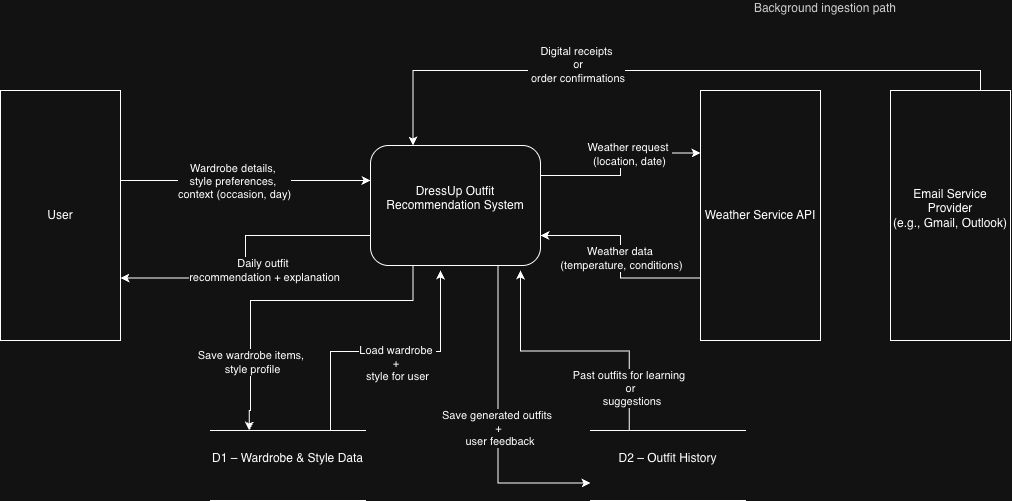

The diagram above was exported from draw.io. Its source (the exported page's mxGraphModel, read from the mxfile embedded in the PNG):
<mxGraphModel dx="1051" dy="716" grid="1" gridSize="10" guides="1" tooltips="1" connect="1" arrows="1" fold="1" page="1" pageScale="1" pageWidth="1300" pageHeight="1100" math="0" shadow="0">
  <root>
    <mxCell id="nHM8LbjYFwtoJsm_7pmP-0" />
    <mxCell id="nHM8LbjYFwtoJsm_7pmP-1" parent="nHM8LbjYFwtoJsm_7pmP-0" />
    <mxCell id="nHM8LbjYFwtoJsm_7pmP-2" edge="1" parent="nHM8LbjYFwtoJsm_7pmP-1" source="nHM8LbjYFwtoJsm_7pmP-12" style="edgeStyle=orthogonalEdgeStyle;rounded=0;orthogonalLoop=1;jettySize=auto;html=1;exitX=0;exitY=0.75;exitDx=0;exitDy=0;entryX=1;entryY=0.75;entryDx=0;entryDy=0;" target="nHM8LbjYFwtoJsm_7pmP-15">
      <mxGeometry relative="1" as="geometry" />
    </mxCell>
    <mxCell id="nHM8LbjYFwtoJsm_7pmP-3" connectable="0" parent="nHM8LbjYFwtoJsm_7pmP-2" style="edgeLabel;html=1;align=center;verticalAlign=middle;resizable=0;points=[];" value="Daily outfit&amp;nbsp;&lt;div&gt;recommendation + explanation&lt;/div&gt;" vertex="1">
      <mxGeometry relative="1" x="0.1622" y="6" as="geometry">
        <mxPoint x="21" y="-14" as="offset" />
      </mxGeometry>
    </mxCell>
    <mxCell id="nHM8LbjYFwtoJsm_7pmP-4" edge="1" parent="nHM8LbjYFwtoJsm_7pmP-1" source="nHM8LbjYFwtoJsm_7pmP-12" style="edgeStyle=orthogonalEdgeStyle;rounded=0;orthogonalLoop=1;jettySize=auto;html=1;exitX=1;exitY=0.25;exitDx=0;exitDy=0;entryX=0;entryY=0.25;entryDx=0;entryDy=0;" target="nHM8LbjYFwtoJsm_7pmP-16">
      <mxGeometry relative="1" as="geometry" />
    </mxCell>
    <mxCell id="nHM8LbjYFwtoJsm_7pmP-5" connectable="0" parent="nHM8LbjYFwtoJsm_7pmP-4" style="edgeLabel;html=1;align=center;verticalAlign=middle;resizable=0;points=[];" value="Weather request&amp;nbsp;&lt;div&gt;(location, date)&lt;/div&gt;" vertex="1">
      <mxGeometry relative="1" x="0.2184" y="-1" as="geometry">
        <mxPoint as="offset" />
      </mxGeometry>
    </mxCell>
    <mxCell id="nHM8LbjYFwtoJsm_7pmP-6" edge="1" parent="nHM8LbjYFwtoJsm_7pmP-1" source="nHM8LbjYFwtoJsm_7pmP-16" style="edgeStyle=orthogonalEdgeStyle;rounded=0;orthogonalLoop=1;jettySize=auto;html=1;exitX=0;exitY=0.75;exitDx=0;exitDy=0;entryX=1;entryY=0.75;entryDx=0;entryDy=0;" target="nHM8LbjYFwtoJsm_7pmP-12">
      <mxGeometry relative="1" as="geometry" />
    </mxCell>
    <mxCell id="nHM8LbjYFwtoJsm_7pmP-7" connectable="0" parent="nHM8LbjYFwtoJsm_7pmP-6" style="edgeLabel;html=1;align=center;verticalAlign=middle;resizable=0;points=[];" value="Weather data&amp;nbsp;&lt;div&gt;(temperature, conditions)&lt;/div&gt;" vertex="1">
      <mxGeometry relative="1" x="-0.0099" as="geometry">
        <mxPoint as="offset" />
      </mxGeometry>
    </mxCell>
    <mxCell id="nHM8LbjYFwtoJsm_7pmP-8" edge="1" parent="nHM8LbjYFwtoJsm_7pmP-1" source="nHM8LbjYFwtoJsm_7pmP-12" style="edgeStyle=orthogonalEdgeStyle;rounded=0;orthogonalLoop=1;jettySize=auto;html=1;exitX=0.25;exitY=1;exitDx=0;exitDy=0;entryX=0.25;entryY=0;entryDx=0;entryDy=0;" target="nHM8LbjYFwtoJsm_7pmP-19">
      <mxGeometry relative="1" as="geometry">
        <Array as="points">
          <mxPoint x="433" y="380" />
          <mxPoint x="270" y="380" />
          <mxPoint x="270" y="490" />
        </Array>
      </mxGeometry>
    </mxCell>
    <mxCell id="nHM8LbjYFwtoJsm_7pmP-9" connectable="0" parent="nHM8LbjYFwtoJsm_7pmP-8" style="edgeLabel;html=1;align=center;verticalAlign=middle;resizable=0;points=[];" value="Save wardrobe items,&amp;nbsp;&lt;div&gt;style profile&lt;/div&gt;" vertex="1">
      <mxGeometry relative="1" x="0.2783" y="1" as="geometry">
        <mxPoint y="49" as="offset" />
      </mxGeometry>
    </mxCell>
    <mxCell id="nHM8LbjYFwtoJsm_7pmP-10" edge="1" parent="nHM8LbjYFwtoJsm_7pmP-1" source="nHM8LbjYFwtoJsm_7pmP-12" style="edgeStyle=orthogonalEdgeStyle;rounded=0;orthogonalLoop=1;jettySize=auto;html=1;exitX=0.75;exitY=1;exitDx=0;exitDy=0;entryX=0;entryY=0.75;entryDx=0;entryDy=0;" target="nHM8LbjYFwtoJsm_7pmP-22">
      <mxGeometry relative="1" as="geometry" />
    </mxCell>
    <mxCell id="nHM8LbjYFwtoJsm_7pmP-11" connectable="0" parent="nHM8LbjYFwtoJsm_7pmP-10" style="edgeLabel;html=1;align=center;verticalAlign=middle;resizable=0;points=[];" value="Save generated outfits&amp;nbsp;&lt;div&gt;+&lt;/div&gt;&lt;div&gt;&amp;nbsp;user feedback&lt;/div&gt;" vertex="1">
      <mxGeometry relative="1" x="-0.3373" as="geometry">
        <mxPoint y="60" as="offset" />
      </mxGeometry>
    </mxCell>
    <mxCell id="nHM8LbjYFwtoJsm_7pmP-12" parent="nHM8LbjYFwtoJsm_7pmP-1" style="rounded=1;whiteSpace=wrap;html=1;" value="&lt;div&gt;DressUp Outfit&lt;/div&gt;&lt;div&gt;Recommendation System&lt;/div&gt;&lt;div&gt;&lt;br&gt;&lt;/div&gt;" vertex="1">
      <mxGeometry height="120" width="170" x="390" y="225" as="geometry" />
    </mxCell>
    <mxCell id="nHM8LbjYFwtoJsm_7pmP-13" edge="1" parent="nHM8LbjYFwtoJsm_7pmP-1" source="nHM8LbjYFwtoJsm_7pmP-15" style="edgeStyle=orthogonalEdgeStyle;rounded=0;orthogonalLoop=1;jettySize=auto;html=1;" target="nHM8LbjYFwtoJsm_7pmP-12" value="">
      <mxGeometry relative="1" as="geometry">
        <Array as="points">
          <mxPoint x="310" y="260" />
          <mxPoint x="310" y="260" />
        </Array>
      </mxGeometry>
    </mxCell>
    <mxCell id="nHM8LbjYFwtoJsm_7pmP-14" connectable="0" parent="nHM8LbjYFwtoJsm_7pmP-13" style="edgeLabel;html=1;align=center;verticalAlign=middle;resizable=0;points=[];" value="&lt;div style=&quot;&quot;&gt;&lt;span style=&quot;background-color: light-dark(#ffffff, var(--ge-dark-color, #121212)); color: light-dark(rgb(0, 0, 0), rgb(255, 255, 255));&quot;&gt;Wardrobe details,&amp;nbsp;&lt;/span&gt;&lt;/div&gt;&lt;div style=&quot;&quot;&gt;style preferences,&amp;nbsp;&lt;/div&gt;&lt;div style=&quot;&quot;&gt;context (occasion, day)&lt;/div&gt;" vertex="1">
      <mxGeometry relative="1" x="-0.06" as="geometry">
        <mxPoint x="-4" as="offset" />
      </mxGeometry>
    </mxCell>
    <mxCell id="nHM8LbjYFwtoJsm_7pmP-15" parent="nHM8LbjYFwtoJsm_7pmP-1" style="rounded=0;whiteSpace=wrap;html=1;" value="User" vertex="1">
      <mxGeometry height="250" width="120" x="20" y="170" as="geometry" />
    </mxCell>
    <mxCell id="nHM8LbjYFwtoJsm_7pmP-16" parent="nHM8LbjYFwtoJsm_7pmP-1" style="rounded=0;whiteSpace=wrap;html=1;" value="Weather Service API" vertex="1">
      <mxGeometry height="250" width="120" x="720" y="170" as="geometry" />
    </mxCell>
    <mxCell id="nHM8LbjYFwtoJsm_7pmP-17" edge="1" parent="nHM8LbjYFwtoJsm_7pmP-1" source="nHM8LbjYFwtoJsm_7pmP-19" style="edgeStyle=orthogonalEdgeStyle;rounded=0;orthogonalLoop=1;jettySize=auto;html=1;exitX=0.5;exitY=0;exitDx=0;exitDy=0;">
      <mxGeometry relative="1" as="geometry">
        <Array as="points">
          <mxPoint x="350" y="510" />
          <mxPoint x="350" y="431" />
          <mxPoint x="460" y="431" />
        </Array>
        <mxPoint x="460.05" y="480" as="sourcePoint" />
        <mxPoint x="460.00000000000006" y="350" as="targetPoint" />
      </mxGeometry>
    </mxCell>
    <mxCell id="nHM8LbjYFwtoJsm_7pmP-18" connectable="0" parent="nHM8LbjYFwtoJsm_7pmP-17" style="edgeLabel;html=1;align=center;verticalAlign=middle;resizable=0;points=[];" value="Load wardrobe&amp;nbsp;&lt;div&gt;+&amp;nbsp;&lt;div&gt;style for user&lt;/div&gt;&lt;/div&gt;" vertex="1">
      <mxGeometry relative="1" x="-0.2958" as="geometry">
        <mxPoint x="66" as="offset" />
      </mxGeometry>
    </mxCell>
    <mxCell id="nHM8LbjYFwtoJsm_7pmP-19" parent="nHM8LbjYFwtoJsm_7pmP-1" style="html=1;dashed=0;whiteSpace=wrap;shape=partialRectangle;right=0;left=0;" value="&lt;div&gt;D1 – Wardrobe &amp;amp; Style Data&lt;/div&gt;&lt;div&gt;&lt;br&gt;&lt;/div&gt;" vertex="1">
      <mxGeometry height="70" width="155" x="230" y="510" as="geometry" />
    </mxCell>
    <mxCell id="nHM8LbjYFwtoJsm_7pmP-20" edge="1" parent="nHM8LbjYFwtoJsm_7pmP-1" source="nHM8LbjYFwtoJsm_7pmP-22" style="edgeStyle=orthogonalEdgeStyle;rounded=0;orthogonalLoop=1;jettySize=auto;html=1;exitX=0.25;exitY=0;exitDx=0;exitDy=0;">
      <mxGeometry relative="1" as="geometry">
        <mxPoint x="540" y="350" as="targetPoint" />
      </mxGeometry>
    </mxCell>
    <mxCell id="nHM8LbjYFwtoJsm_7pmP-21" connectable="0" parent="nHM8LbjYFwtoJsm_7pmP-20" style="edgeLabel;html=1;align=center;verticalAlign=middle;resizable=0;points=[];" value="Past outfits for learning&amp;nbsp;&lt;div&gt;or&lt;br&gt;&lt;div&gt;&amp;nbsp;suggestions&lt;/div&gt;&lt;/div&gt;" vertex="1">
      <mxGeometry relative="1" x="0.0091" as="geometry">
        <mxPoint x="57" y="37" as="offset" />
      </mxGeometry>
    </mxCell>
    <mxCell id="nHM8LbjYFwtoJsm_7pmP-22" parent="nHM8LbjYFwtoJsm_7pmP-1" style="html=1;dashed=0;whiteSpace=wrap;shape=partialRectangle;right=0;left=0;" value="&lt;div&gt;&lt;div&gt;D2 – Outfit History&lt;/div&gt;&lt;/div&gt;&lt;div&gt;&lt;br&gt;&lt;/div&gt;" vertex="1">
      <mxGeometry height="70" width="155" x="610" y="510" as="geometry" />
    </mxCell>
    <mxCell id="3ynB9c1NTU3R7axnBxbS-1" edge="1" parent="nHM8LbjYFwtoJsm_7pmP-1" source="3ynB9c1NTU3R7axnBxbS-0" style="edgeStyle=orthogonalEdgeStyle;rounded=0;orthogonalLoop=1;jettySize=auto;html=1;exitX=0.75;exitY=0;exitDx=0;exitDy=0;entryX=0.25;entryY=0;entryDx=0;entryDy=0;" target="nHM8LbjYFwtoJsm_7pmP-12">
      <mxGeometry relative="1" as="geometry" />
    </mxCell>
    <mxCell id="3ynB9c1NTU3R7axnBxbS-2" connectable="0" parent="3ynB9c1NTU3R7axnBxbS-1" style="edgeLabel;html=1;align=center;verticalAlign=middle;resizable=0;points=[];" value="&lt;div&gt;Digital receipts&lt;/div&gt;&lt;div&gt;&amp;nbsp;or&lt;/div&gt;&lt;div&gt;&amp;nbsp;order confirmations&lt;/div&gt;&lt;div&gt;&lt;br&gt;&lt;/div&gt;" vertex="1">
      <mxGeometry relative="1" x="0.283" as="geometry">
        <mxPoint as="offset" />
      </mxGeometry>
    </mxCell>
    <mxCell id="3ynB9c1NTU3R7axnBxbS-0" parent="nHM8LbjYFwtoJsm_7pmP-1" style="rounded=0;whiteSpace=wrap;html=1;" value="&lt;div&gt;Email Service Provider&lt;/div&gt;&lt;div&gt;(e.g., Gmail, Outlook)&lt;/div&gt;&lt;div&gt;&lt;br&gt;&lt;/div&gt;" vertex="1">
      <mxGeometry height="250" width="120" x="910" y="170" as="geometry" />
    </mxCell>
    <mxCell id="3ynB9c1NTU3R7axnBxbS-3" parent="nHM8LbjYFwtoJsm_7pmP-1" style="text;html=1;whiteSpace=wrap;strokeColor=none;fillColor=none;align=center;verticalAlign=middle;rounded=0;" value="&lt;div&gt;&lt;font style=&quot;color: light-dark(rgb(0, 0, 0), rgb(204, 204, 204));&quot;&gt;Background ingestion path&lt;/font&gt;&lt;/div&gt;&lt;div&gt;&lt;br&gt;&lt;/div&gt;" vertex="1">
      <mxGeometry height="30" width="170" x="760" y="80" as="geometry" />
    </mxCell>
  </root>
</mxGraphModel>